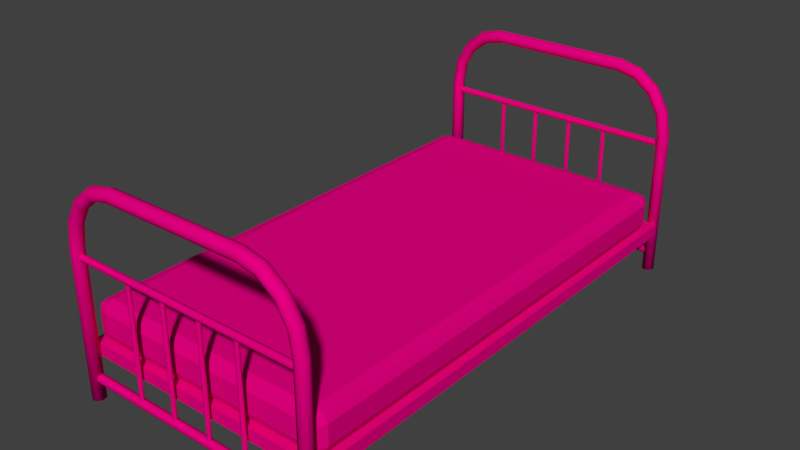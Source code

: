 # Source: bed.blend  (saved by Blender 4.3.34; exported with 4.5.12 LTS)
import bpy
from mathutils import Matrix  # noqa: F401  (used for matrix-valued properties, if any)

bpy.ops.wm.read_factory_settings(use_empty=True)
scene = bpy.context.scene
scene.name = 'Scene'

# ---- collections
col_collection_1 = bpy.data.collections.new('Collection 1'); scene.collection.children.link(col_collection_1)

# ---- materials (node trees are filled in below, after node groups)
mat_material = bpy.data.materials.new('Material')
mat_material.alpha_threshold = 0.0
mat_material.roughness = 0.5

# ---- material node trees
mat_material.use_nodes = True; mat_material.node_tree.nodes.clear()
_N = mat_material.node_tree.nodes; _L = mat_material.node_tree.links
n0 = _N.new('ShaderNodeOutputMaterial'); n0.name = 'Material Output'; n0.location = (300, 300)
n1 = _N.new('ShaderNodeBsdfDiffuse'); n1.name = 'Diffuse BSDF'; n1.location = (10, 300)
n1.inputs[0].default_value = (0.8, 0.0, 0.2224, 1.0)
_L.new(n1.outputs[0], n0.inputs[0])
n0.is_active_output = True

# ---- world
world_world = bpy.data.worlds.new('World'); scene.world = world_world
world_world.color = (0.05088, 0.05088, 0.05088)
world_world.use_sun_shadow = False
world_world.sun_shadow_jitter_overblur = 0.0
world_world.cycles.sampling_method = 'MANUAL'

# ---- meshes
me_circle_006 = bpy.data.meshes.new('Circle.006')
me_circle_006.from_pydata([(-0.8818, -1.747, -0.6249), (-0.8818, -1.756, -0.6023), (-0.8818, -1.779, -0.5929), (-0.8818, -1.801, -0.6023), (-0.8818, -1.811, -0.6249), (-0.8818, -1.801, -0.6474), (-0.8818, -1.779, -0.6568), (-0.8818, -1.756, -0.6474), (0.8827, -1.747, -0.6249), (0.8827, -1.756, -0.6023), (0.8827, -1.779, -0.5929), (0.8827, -1.801, -0.6023), (0.8827, -1.811, -0.6249), (0.8827, -1.801, -0.6474), (0.8827, -1.779, -0.6568), (0.8827, -1.756, -0.6474), (-0.4462, -1.77, 0.1971), (-0.4352, -1.774, 0.1971), (-0.4307, -1.785, 0.1971), (-0.4352, -1.796, 0.1971), (-0.4462, -1.801, 0.1971), (-0.4572, -1.796, 0.1971), (-0.4617, -1.785, 0.1971), (-0.4572, -1.774, 0.1971), (-0.4462, -1.77, -0.6181), (-0.4352, -1.774, -0.6181), (-0.4307, -1.785, -0.6181), (-0.4352, -1.796, -0.6181), (-0.4462, -1.801, -0.6181), (-0.4572, -1.796, -0.6181), (-0.4617, -1.785, -0.6181), (-0.4572, -1.774, -0.6181), (-0.1562, -1.77, 0.1971), (-0.1452, -1.774, 0.1971), (-0.1407, -1.785, 0.1971), (-0.1452, -1.796, 0.1971), (-0.1562, -1.801, 0.1971), (-0.1672, -1.796, 0.1971), (-0.1717, -1.785, 0.1971), (-0.1672, -1.774, 0.1971), (-0.1562, -1.77, -0.6181), (-0.1452, -1.774, -0.6181), (-0.1407, -1.785, -0.6181), (-0.1452, -1.796, -0.6181), (-0.1562, -1.801, -0.6181), (-0.1672, -1.796, -0.6181), (-0.1717, -1.785, -0.6181), (-0.1672, -1.774, -0.6181), (0.1338, -1.77, 0.1971), (0.1448, -1.774, 0.1971), (0.1493, -1.785, 0.1971), (0.1448, -1.796, 0.1971), (0.1338, -1.801, 0.1971), (0.1228, -1.796, 0.1971), (0.1183, -1.785, 0.1971), (0.1228, -1.774, 0.1971), (0.1338, -1.77, -0.6181), (0.1448, -1.774, -0.6181), (0.1493, -1.785, -0.6181), (0.1448, -1.796, -0.6181), (0.1338, -1.801, -0.6181), (0.1228, -1.796, -0.6181), (0.1183, -1.785, -0.6181), (0.1228, -1.774, -0.6181), (0.4238, -1.77, 0.1971), (0.4348, -1.774, 0.1971), (0.4393, -1.785, 0.1971), (0.4348, -1.796, 0.1971), (0.4238, -1.801, 0.1971), (0.4128, -1.796, 0.1971), (0.4083, -1.785, 0.1971), (0.4128, -1.774, 0.1971), (0.4238, -1.77, -0.6181), (0.4348, -1.774, -0.6181), (0.4393, -1.785, -0.6181), (0.4348, -1.796, -0.6181), (0.4238, -1.801, -0.6181), (0.4128, -1.796, -0.6181), (0.4083, -1.785, -0.6181), (0.4128, -1.774, -0.6181), (-0.8811, -1.763, 0.2055), (-0.8811, -1.77, 0.2224), (-0.8811, -1.787, 0.2295), (-0.8811, -1.804, 0.2224), (-0.8811, -1.811, 0.2055), (-0.8811, -1.804, 0.1886), (-0.8811, -1.787, 0.1815), (-0.8811, -1.77, 0.1886), (0.9013, -1.763, 0.2055), (0.9013, -1.77, 0.2224), (0.9013, -1.787, 0.2295), (0.9013, -1.804, 0.2224), (0.9013, -1.811, 0.2055), (0.9013, -1.804, 0.1886), (0.9013, -1.787, 0.1815), (0.9013, -1.77, 0.1886), (-0.8826, -1.835, -0.775), (-0.8525, -1.821, -0.775), (-0.84, -1.787, -0.775), (-0.8525, -1.753, -0.775), (-0.8826, -1.739, -0.775), (-0.9127, -1.753, -0.775), (-0.9252, -1.787, -0.775), (-0.9127, -1.821, -0.775), (-0.8826, -1.835, 0.2679), (-0.8526, -1.821, 0.2646), (-0.8402, -1.787, 0.2632), (-0.8526, -1.753, 0.2646), (-0.8826, -1.739, 0.2679), (-0.9125, -1.753, 0.2712), (-0.925, -1.787, 0.2726), (-0.9125, -1.821, 0.2712), (-0.8532, -1.835, 0.4342), (-0.8254, -1.821, 0.4212), (-0.8139, -1.787, 0.4158), (-0.8254, -1.753, 0.4212), (-0.8532, -1.739, 0.4342), (-0.8811, -1.753, 0.4472), (-0.8926, -1.787, 0.4526), (-0.8811, -1.821, 0.4472), (-0.7697, -1.835, 0.5752), (-0.7484, -1.821, 0.5512), (-0.7396, -1.787, 0.5412), (-0.7484, -1.753, 0.5512), (-0.7697, -1.739, 0.5752), (-0.791, -1.753, 0.5992), (-0.7998, -1.787, 0.6091), (-0.791, -1.821, 0.5992), (-0.6447, -1.835, 0.6694), (-0.6331, -1.821, 0.638), (-0.6284, -1.787, 0.625), (-0.6331, -1.753, 0.638), (-0.6447, -1.739, 0.6694), (-0.6562, -1.753, 0.7007), (-0.6609, -1.787, 0.7137), (-0.6562, -1.821, 0.7007), (-0.4972, -1.835, 0.7024), (-0.4942, -1.821, 0.6686), (-0.493, -1.787, 0.6546), (-0.4942, -1.753, 0.6686), (-0.4972, -1.739, 0.7024), (-0.5001, -1.753, 0.7362), (-0.5013, -1.787, 0.7502), (-0.5001, -1.821, 0.7362), (0.506, -1.835, 0.7024), (0.503, -1.821, 0.6686), (0.5018, -1.787, 0.6546), (0.503, -1.753, 0.6686), (0.506, -1.739, 0.7024), (0.5089, -1.753, 0.7362), (0.5101, -1.787, 0.7502), (0.5089, -1.821, 0.7362), (0.6535, -1.835, 0.6694), (0.6419, -1.821, 0.638), (0.6372, -1.787, 0.625), (0.6419, -1.753, 0.638), (0.6535, -1.739, 0.6694), (0.665, -1.753, 0.7007), (0.6698, -1.787, 0.7137), (0.665, -1.821, 0.7007), (0.7785, -1.835, 0.5752), (0.7572, -1.821, 0.5512), (0.7484, -1.787, 0.5412), (0.7572, -1.753, 0.5512), (0.7785, -1.739, 0.5752), (0.7998, -1.753, 0.5992), (0.8086, -1.787, 0.6091), (0.7998, -1.821, 0.5992), (0.8621, -1.835, 0.4342), (0.8342, -1.821, 0.4212), (0.8227, -1.787, 0.4158), (0.8342, -1.753, 0.4212), (0.8621, -1.739, 0.4342), (0.8899, -1.753, 0.4472), (0.9014, -1.787, 0.4526), (0.8899, -1.821, 0.4472), (0.8914, -1.835, 0.2679), (0.8614, -1.821, 0.2646), (0.849, -1.787, 0.2632), (0.8614, -1.753, 0.2646), (0.8914, -1.739, 0.2679), (0.9214, -1.753, 0.2712), (0.9338, -1.787, 0.2726), (0.9214, -1.821, 0.2712), (0.8914, -1.835, -0.775), (0.8613, -1.821, -0.775), (0.8488, -1.787, -0.775), (0.8613, -1.753, -0.775), (0.8914, -1.739, -0.775), (0.9215, -1.753, -0.775), (0.934, -1.787, -0.775), (0.9215, -1.821, -0.775), (-0.8818, 1.754, -0.6249), (-0.8818, 1.763, -0.6023), (-0.8818, 1.786, -0.5929), (-0.8818, 1.808, -0.6023), (-0.8818, 1.817, -0.6249), (-0.8818, 1.808, -0.6474), (-0.8818, 1.786, -0.6568), (-0.8818, 1.763, -0.6474), (0.8827, 1.754, -0.6249), (0.8827, 1.763, -0.6023), (0.8827, 1.786, -0.5929), (0.8827, 1.808, -0.6023), (0.8827, 1.817, -0.6249), (0.8827, 1.808, -0.6474), (0.8827, 1.786, -0.6568), (0.8827, 1.763, -0.6474), (-0.4462, 1.777, 0.1971), (-0.4352, 1.781, 0.1971), (-0.4307, 1.792, 0.1971), (-0.4352, 1.803, 0.1971), (-0.4462, 1.808, 0.1971), (-0.4572, 1.803, 0.1971), (-0.4617, 1.792, 0.1971), (-0.4572, 1.781, 0.1971), (-0.4462, 1.777, -0.6181), (-0.4352, 1.781, -0.6181), (-0.4307, 1.792, -0.6181), (-0.4352, 1.803, -0.6181), (-0.4462, 1.808, -0.6181), (-0.4572, 1.803, -0.6181), (-0.4617, 1.792, -0.6181), (-0.4572, 1.781, -0.6181), (-0.1562, 1.777, 0.1971), (-0.1452, 1.781, 0.1971), (-0.1407, 1.792, 0.1971), (-0.1452, 1.803, 0.1971), (-0.1562, 1.808, 0.1971), (-0.1672, 1.803, 0.1971), (-0.1717, 1.792, 0.1971), (-0.1672, 1.781, 0.1971), (-0.1562, 1.777, -0.6181), (-0.1452, 1.781, -0.6181), (-0.1407, 1.792, -0.6181), (-0.1452, 1.803, -0.6181), (-0.1562, 1.808, -0.6181), (-0.1672, 1.803, -0.6181), (-0.1717, 1.792, -0.6181), (-0.1672, 1.781, -0.6181), (0.1338, 1.777, 0.1971), (0.1448, 1.781, 0.1971), (0.1493, 1.792, 0.1971), (0.1448, 1.803, 0.1971), (0.1338, 1.808, 0.1971), (0.1228, 1.803, 0.1971), (0.1183, 1.792, 0.1971), (0.1228, 1.781, 0.1971), (0.1338, 1.777, -0.6181), (0.1448, 1.781, -0.6181), (0.1493, 1.792, -0.6181), (0.1448, 1.803, -0.6181), (0.1338, 1.808, -0.6181), (0.1228, 1.803, -0.6181), (0.1183, 1.792, -0.6181), (0.1228, 1.781, -0.6181), (0.4238, 1.777, 0.1971), (0.4348, 1.781, 0.1971), (0.4393, 1.792, 0.1971), (0.4348, 1.803, 0.1971), (0.4238, 1.808, 0.1971), (0.4128, 1.803, 0.1971), (0.4083, 1.792, 0.1971), (0.4128, 1.781, 0.1971), (0.4238, 1.777, -0.6181), (0.4348, 1.781, -0.6181), (0.4393, 1.792, -0.6181), (0.4348, 1.803, -0.6181), (0.4238, 1.808, -0.6181), (0.4128, 1.803, -0.6181), (0.4083, 1.792, -0.6181), (0.4128, 1.781, -0.6181), (-0.8811, 1.77, 0.2055), (-0.8811, 1.777, 0.2224), (-0.8811, 1.794, 0.2295), (-0.8811, 1.811, 0.2224), (-0.8811, 1.818, 0.2055), (-0.8811, 1.811, 0.1886), (-0.8811, 1.794, 0.1815), (-0.8811, 1.777, 0.1886), (0.9013, 1.77, 0.2055), (0.9013, 1.777, 0.2224), (0.9013, 1.794, 0.2295), (0.9013, 1.811, 0.2224), (0.9013, 1.818, 0.2055), (0.9013, 1.811, 0.1886), (0.9013, 1.794, 0.1815), (0.9013, 1.777, 0.1886), (-0.8826, 1.842, -0.775), (-0.8525, 1.828, -0.775), (-0.84, 1.794, -0.775), (-0.8525, 1.76, -0.775), (-0.8826, 1.746, -0.775), (-0.9127, 1.76, -0.775), (-0.9252, 1.794, -0.775), (-0.9127, 1.828, -0.775), (-0.8826, 1.842, 0.2679), (-0.8526, 1.828, 0.2646), (-0.8402, 1.794, 0.2632), (-0.8526, 1.76, 0.2646), (-0.8826, 1.746, 0.2679), (-0.9125, 1.76, 0.2712), (-0.925, 1.794, 0.2726), (-0.9125, 1.828, 0.2712), (-0.8532, 1.842, 0.4342), (-0.8254, 1.828, 0.4212), (-0.8139, 1.794, 0.4158), (-0.8254, 1.76, 0.4212), (-0.8532, 1.746, 0.4342), (-0.8811, 1.76, 0.4472), (-0.8926, 1.794, 0.4526), (-0.8811, 1.828, 0.4472), (-0.7697, 1.842, 0.5752), (-0.7484, 1.828, 0.5512), (-0.7396, 1.794, 0.5412), (-0.7484, 1.76, 0.5512), (-0.7697, 1.746, 0.5752), (-0.791, 1.76, 0.5992), (-0.7998, 1.794, 0.6091), (-0.791, 1.828, 0.5992), (-0.6447, 1.842, 0.6694), (-0.6331, 1.828, 0.638), (-0.6284, 1.794, 0.625), (-0.6331, 1.76, 0.638), (-0.6447, 1.746, 0.6694), (-0.6562, 1.76, 0.7007), (-0.6609, 1.794, 0.7137), (-0.6562, 1.828, 0.7007), (-0.4972, 1.842, 0.7024), (-0.4942, 1.828, 0.6686), (-0.493, 1.794, 0.6546), (-0.4942, 1.76, 0.6686), (-0.4972, 1.746, 0.7024), (-0.5001, 1.76, 0.7362), (-0.5013, 1.794, 0.7502), (-0.5001, 1.828, 0.7362), (0.506, 1.842, 0.7024), (0.503, 1.828, 0.6686), (0.5018, 1.794, 0.6546), (0.503, 1.76, 0.6686), (0.506, 1.746, 0.7024), (0.5089, 1.76, 0.7362), (0.5101, 1.794, 0.7502), (0.5089, 1.828, 0.7362), (0.6535, 1.842, 0.6694), (0.6419, 1.828, 0.638), (0.6372, 1.794, 0.625), (0.6419, 1.76, 0.638), (0.6535, 1.746, 0.6694), (0.665, 1.76, 0.7007), (0.6698, 1.794, 0.7137), (0.665, 1.828, 0.7007), (0.7785, 1.842, 0.5752), (0.7572, 1.828, 0.5512), (0.7484, 1.794, 0.5412), (0.7572, 1.76, 0.5512), (0.7785, 1.746, 0.5752), (0.7998, 1.76, 0.5992), (0.8086, 1.794, 0.6091), (0.7998, 1.828, 0.5992), (0.8621, 1.842, 0.4342), (0.8342, 1.828, 0.4212), (0.8227, 1.794, 0.4158), (0.8342, 1.76, 0.4212), (0.8621, 1.746, 0.4342), (0.8899, 1.76, 0.4472), (0.9014, 1.794, 0.4526), (0.8899, 1.828, 0.4472), (0.8914, 1.842, 0.2679), (0.8614, 1.828, 0.2646), (0.849, 1.794, 0.2632), (0.8614, 1.76, 0.2646), (0.8914, 1.746, 0.2679), (0.9214, 1.76, 0.2712), (0.9338, 1.794, 0.2726), (0.9214, 1.828, 0.2712), (0.8914, 1.842, -0.775), (0.8613, 1.828, -0.775), (0.8488, 1.794, -0.775), (0.8613, 1.76, -0.775), (0.8914, 1.746, -0.775), (0.9215, 1.76, -0.775), (0.934, 1.794, -0.775), (0.9215, 1.828, -0.775), (-0.9274, -1.746, -0.3963), (0.9347, -1.746, -0.3963), (-0.9274, 1.758, -0.3963), (0.9347, 1.758, -0.3963), (-0.8206, 1.634, -0.3963), (-0.8206, -1.622, -0.3963), (0.8279, -1.622, -0.3963), (0.8279, 1.634, -0.3963), (-0.9274, -1.746, -0.4831), (0.9347, -1.746, -0.4831), (-0.9274, 1.758, -0.4831), (0.9347, 1.758, -0.4831), (-0.8089, -1.648, -0.3963), (-0.8089, -1.715, -0.3293), (-0.9026, -1.648, -0.3293), (-0.8089, -1.698, -0.3797), (-0.8686, -1.69, -0.372), (-0.8794, -1.698, -0.3293), (-0.8794, -1.648, -0.3797), (-0.8089, -1.715, -0.1887), (-0.8089, -1.648, -0.1217), (-0.9026, -1.648, -0.1887), (-0.8089, -1.698, -0.1382), (-0.8686, -1.69, -0.146), (-0.8794, -1.648, -0.1382), (-0.8794, -1.698, -0.1887), (-0.8089, 1.598, -0.3963), (-0.9026, 1.598, -0.3293), (-0.8089, 1.665, -0.3293), (-0.8794, 1.598, -0.3797), (-0.8686, 1.641, -0.372), (-0.8794, 1.649, -0.3293), (-0.8089, 1.649, -0.3797), (-0.8089, 1.598, -0.1217), (-0.8089, 1.665, -0.1887), (-0.9026, 1.598, -0.1887), (-0.8089, 1.649, -0.1382), (-0.8686, 1.641, -0.146), (-0.8794, 1.649, -0.1887), (-0.8794, 1.598, -0.1382), (0.8163, -1.648, -0.3963), (0.9099, -1.648, -0.3293), (0.8163, -1.715, -0.3293), (0.8868, -1.648, -0.3797), (0.876, -1.69, -0.372), (0.8868, -1.698, -0.3293), (0.8163, -1.698, -0.3797), (0.8163, -1.648, -0.1217), (0.8163, -1.715, -0.1887), (0.9099, -1.648, -0.1887), (0.8163, -1.698, -0.1382), (0.876, -1.69, -0.146), (0.8868, -1.698, -0.1887), (0.8868, -1.648, -0.1382), (0.8163, 1.598, -0.3963), (0.8163, 1.665, -0.3293), (0.9099, 1.598, -0.3293), (0.8163, 1.649, -0.3797), (0.876, 1.641, -0.372), (0.8868, 1.649, -0.3293), (0.8868, 1.598, -0.3797), (0.8163, 1.598, -0.1217), (0.9099, 1.598, -0.1887), (0.8163, 1.665, -0.1887), (0.8868, 1.598, -0.1382), (0.876, 1.641, -0.146), (0.8868, 1.649, -0.1887), (0.8163, 1.649, -0.1382)], [], [(6, 7, 15, 14), (4, 5, 13, 12), (2, 3, 11, 10), (0, 1, 9, 8), (7, 0, 8, 15), (5, 6, 14, 13), (3, 4, 12, 11), (1, 2, 10, 9), (22, 23, 31, 30), (20, 21, 29, 28), (18, 19, 27, 26), (16, 17, 25, 24), (23, 16, 24, 31), (21, 22, 30, 29), (19, 20, 28, 27), (17, 18, 26, 25), (38, 39, 47, 46), (36, 37, 45, 44), (34, 35, 43, 42), (32, 33, 41, 40), (39, 32, 40, 47), (37, 38, 46, 45), (35, 36, 44, 43), (33, 34, 42, 41), (54, 55, 63, 62), (52, 53, 61, 60), (50, 51, 59, 58), (48, 49, 57, 56), (55, 48, 56, 63), (53, 54, 62, 61), (51, 52, 60, 59), (49, 50, 58, 57), (70, 71, 79, 78), (68, 69, 77, 76), (66, 67, 75, 74), (64, 65, 73, 72), (71, 64, 72, 79), (69, 70, 78, 77), (67, 68, 76, 75), (65, 66, 74, 73), (86, 87, 95, 94), (84, 85, 93, 92), (82, 83, 91, 90), (80, 81, 89, 88), (87, 80, 88, 95), (85, 86, 94, 93), (83, 84, 92, 91), (81, 82, 90, 89), (96, 104, 111, 103), (97, 105, 104, 96), (98, 106, 105, 97), (99, 107, 106, 98), (100, 108, 107, 99), (101, 109, 108, 100), (102, 110, 109, 101), (103, 111, 110, 102), (104, 112, 119, 111), (105, 113, 112, 104), (106, 114, 113, 105), (107, 115, 114, 106), (108, 116, 115, 107), (109, 117, 116, 108), (110, 118, 117, 109), (111, 119, 118, 110), (112, 120, 127, 119), (113, 121, 120, 112), (114, 122, 121, 113), (115, 123, 122, 114), (116, 124, 123, 115), (117, 125, 124, 116), (118, 126, 125, 117), (119, 127, 126, 118), (120, 128, 135, 127), (121, 129, 128, 120), (122, 130, 129, 121), (123, 131, 130, 122), (124, 132, 131, 123), (125, 133, 132, 124), (126, 134, 133, 125), (127, 135, 134, 126), (128, 136, 143, 135), (129, 137, 136, 128), (130, 138, 137, 129), (131, 139, 138, 130), (132, 140, 139, 131), (133, 141, 140, 132), (134, 142, 141, 133), (135, 143, 142, 134), (136, 144, 151, 143), (137, 145, 144, 136), (138, 146, 145, 137), (139, 147, 146, 138), (140, 148, 147, 139), (141, 149, 148, 140), (142, 150, 149, 141), (143, 151, 150, 142), (144, 152, 159, 151), (145, 153, 152, 144), (146, 154, 153, 145), (147, 155, 154, 146), (148, 156, 155, 147), (149, 157, 156, 148), (150, 158, 157, 149), (151, 159, 158, 150), (152, 160, 167, 159), (153, 161, 160, 152), (154, 162, 161, 153), (155, 163, 162, 154), (156, 164, 163, 155), (157, 165, 164, 156), (158, 166, 165, 157), (159, 167, 166, 158), (160, 168, 175, 167), (161, 169, 168, 160), (162, 170, 169, 161), (163, 171, 170, 162), (164, 172, 171, 163), (165, 173, 172, 164), (166, 174, 173, 165), (167, 175, 174, 166), (168, 176, 183, 175), (169, 177, 176, 168), (170, 178, 177, 169), (171, 179, 178, 170), (172, 180, 179, 171), (173, 181, 180, 172), (174, 182, 181, 173), (175, 183, 182, 174), (176, 184, 191, 183), (177, 185, 184, 176), (178, 186, 185, 177), (179, 187, 186, 178), (180, 188, 187, 179), (181, 189, 188, 180), (182, 190, 189, 181), (183, 191, 190, 182), (191, 184, 185, 186, 187, 188, 189, 190), (100, 99, 98, 97, 96, 103, 102, 101), (198, 206, 207, 199), (196, 204, 205, 197), (194, 202, 203, 195), (192, 200, 201, 193), (199, 207, 200, 192), (197, 205, 206, 198), (195, 203, 204, 196), (193, 201, 202, 194), (214, 222, 223, 215), (212, 220, 221, 213), (210, 218, 219, 211), (208, 216, 217, 209), (215, 223, 216, 208), (213, 221, 222, 214), (211, 219, 220, 212), (209, 217, 218, 210), (230, 238, 239, 231), (228, 236, 237, 229), (226, 234, 235, 227), (224, 232, 233, 225), (231, 239, 232, 224), (229, 237, 238, 230), (227, 235, 236, 228), (225, 233, 234, 226), (246, 254, 255, 247), (244, 252, 253, 245), (242, 250, 251, 243), (240, 248, 249, 241), (247, 255, 248, 240), (245, 253, 254, 246), (243, 251, 252, 244), (241, 249, 250, 242), (262, 270, 271, 263), (260, 268, 269, 261), (258, 266, 267, 259), (256, 264, 265, 257), (263, 271, 264, 256), (261, 269, 270, 262), (259, 267, 268, 260), (257, 265, 266, 258), (278, 286, 287, 279), (276, 284, 285, 277), (274, 282, 283, 275), (272, 280, 281, 273), (279, 287, 280, 272), (277, 285, 286, 278), (275, 283, 284, 276), (273, 281, 282, 274), (288, 295, 303, 296), (289, 288, 296, 297), (290, 289, 297, 298), (291, 290, 298, 299), (292, 291, 299, 300), (293, 292, 300, 301), (294, 293, 301, 302), (295, 294, 302, 303), (296, 303, 311, 304), (297, 296, 304, 305), (298, 297, 305, 306), (299, 298, 306, 307), (300, 299, 307, 308), (301, 300, 308, 309), (302, 301, 309, 310), (303, 302, 310, 311), (304, 311, 319, 312), (305, 304, 312, 313), (306, 305, 313, 314), (307, 306, 314, 315), (308, 307, 315, 316), (309, 308, 316, 317), (310, 309, 317, 318), (311, 310, 318, 319), (312, 319, 327, 320), (313, 312, 320, 321), (314, 313, 321, 322), (315, 314, 322, 323), (316, 315, 323, 324), (317, 316, 324, 325), (318, 317, 325, 326), (319, 318, 326, 327), (320, 327, 335, 328), (321, 320, 328, 329), (322, 321, 329, 330), (323, 322, 330, 331), (324, 323, 331, 332), (325, 324, 332, 333), (326, 325, 333, 334), (327, 326, 334, 335), (328, 335, 343, 336), (329, 328, 336, 337), (330, 329, 337, 338), (331, 330, 338, 339), (332, 331, 339, 340), (333, 332, 340, 341), (334, 333, 341, 342), (335, 334, 342, 343), (336, 343, 351, 344), (337, 336, 344, 345), (338, 337, 345, 346), (339, 338, 346, 347), (340, 339, 347, 348), (341, 340, 348, 349), (342, 341, 349, 350), (343, 342, 350, 351), (344, 351, 359, 352), (345, 344, 352, 353), (346, 345, 353, 354), (347, 346, 354, 355), (348, 347, 355, 356), (349, 348, 356, 357), (350, 349, 357, 358), (351, 350, 358, 359), (352, 359, 367, 360), (353, 352, 360, 361), (354, 353, 361, 362), (355, 354, 362, 363), (356, 355, 363, 364), (357, 356, 364, 365), (358, 357, 365, 366), (359, 358, 366, 367), (360, 367, 375, 368), (361, 360, 368, 369), (362, 361, 369, 370), (363, 362, 370, 371), (364, 363, 371, 372), (365, 364, 372, 373), (366, 365, 373, 374), (367, 366, 374, 375), (368, 375, 383, 376), (369, 368, 376, 377), (370, 369, 377, 378), (371, 370, 378, 379), (372, 371, 379, 380), (373, 372, 380, 381), (374, 373, 381, 382), (375, 374, 382, 383), (383, 382, 381, 380, 379, 378, 377, 376), (292, 293, 294, 295, 288, 289, 290, 291), (389, 388, 386, 384), (390, 389, 384, 385), (391, 390, 385, 387), (388, 391, 387, 386), (384, 386, 394, 392), (386, 387, 395, 394), (385, 384, 392, 393), (387, 385, 393, 395), (426, 432, 403, 397), (440, 446, 433, 425), (445, 417, 404, 431), (398, 405, 419, 411), (412, 418, 447, 439), (396, 399, 400, 402), (397, 401, 400, 399), (398, 402, 400, 401), (403, 406, 407, 409), (404, 408, 407, 406), (405, 409, 407, 408), (410, 413, 414, 416), (411, 415, 414, 413), (412, 416, 414, 415), (417, 420, 421, 423), (418, 422, 421, 420), (419, 423, 421, 422), (424, 427, 428, 430), (425, 429, 428, 427), (426, 430, 428, 429), (431, 434, 435, 437), (432, 436, 435, 434), (433, 437, 435, 436), (438, 441, 442, 444), (439, 443, 442, 441), (440, 444, 442, 443), (445, 448, 449, 451), (446, 450, 449, 448), (447, 451, 449, 450), (410, 396, 402, 413), (413, 402, 398, 411), (397, 403, 409, 401), (401, 409, 405, 398), (404, 417, 423, 408), (408, 423, 419, 405), (418, 412, 415, 422), (422, 415, 411, 419), (438, 410, 416, 441), (441, 416, 412, 439), (417, 445, 451, 420), (420, 451, 447, 418), (446, 440, 443, 450), (450, 443, 439, 447), (424, 438, 444, 427), (427, 444, 440, 425), (445, 431, 437, 448), (448, 437, 433, 446), (432, 426, 429, 436), (436, 429, 425, 433), (396, 424, 430, 399), (399, 430, 426, 397), (431, 404, 406, 434), (434, 406, 403, 432), (410, 438, 424, 396)])
me_circle_006.polygons.foreach_set('use_smooth', [1, 1, 1, 1, 1, 1, 1, 1, 1, 1, 1, 1, 1, 1, 1, 1, 1, 1, 1, 1, 1, 1, 1, 1, 1, 1, 1, 1, 1, 1, 1, 1, 1, 1, 1, 1, 1, 1, 1, 1, 1, 1, 1, 1, 1, 1, 1, 1, 1, 1, 1, 1, 1, 1, 1, 1, 1, 1, 1, 1, 1, 1, 1, 1, 1, 1, 1, 1, 1, 1, 1, 1, 1, 1, 1, 1, 1, 1, 1, 1, 1, 1, 1, 1, 1, 1, 1, 1, 1, 1, 1, 1, 1, 1, 1, 1, 1, 1, 1, 1, 1, 1, 1, 1, 1, 1, 1, 1, 1, 1, 1, 1, 1, 1, 1, 1, 1, 1, 1, 1, 1, 1, 1, 1, 1, 1, 1, 1, 1, 1, 1, 1, 1, 1, 1, 1, 1, 1, 1, 1, 1, 1, 1, 1, 1, 1, 1, 1, 1, 1, 1, 1, 1, 1, 1, 1, 1, 1, 1, 1, 1, 1, 1, 1, 1, 1, 1, 1, 1, 1, 1, 1, 1, 1, 1, 1, 1, 1, 1, 1, 1, 1, 1, 1, 1, 1, 1, 1, 1, 1, 1, 1, 1, 1, 1, 1, 1, 1, 1, 1, 1, 1, 1, 1, 1, 1, 1, 1, 1, 1, 1, 1, 1, 1, 1, 1, 1, 1, 1, 1, 1, 1, 1, 1, 1, 1, 1, 1, 1, 1, 1, 1, 1, 1, 1, 1, 1, 1, 1, 1, 1, 1, 1, 1, 1, 1, 1, 1, 1, 1, 1, 1, 1, 1, 1, 1, 1, 1, 1, 1, 1, 1, 1, 1, 1, 1, 1, 1, 1, 1, 1, 1, 1, 1, 1, 1, 0, 0, 0, 0, 0, 0, 0, 0, 0, 0, 0, 0, 0, 0, 0, 0, 0, 0, 0, 0, 0, 0, 0, 0, 0, 0, 0, 0, 0, 0, 0, 0, 0, 0, 0, 0, 0, 0, 0, 0, 0, 0, 0, 0, 0, 0, 0, 0, 0, 0, 0, 0, 0, 0, 0, 0, 0, 0, 0, 0, 0, 0])
_uv = me_circle_006.uv_layers.new(name='UVMap')
_uv.uv.foreach_set('vector', [0.7519, 0.9378, 0.7473, 0.9378, 0.7473, 0.6808, 0.7519, 0.6808, 0.7058, 0.9378, 0.7012, 0.9378, 0.7012, 0.6808, 0.7058, 0.6808, 0.7427, 0.9378, 0.7381, 0.9378, 0.7381, 0.6808, 0.7427, 0.6808, 0.7242, 0.6808, 0.7288, 0.6808, 0.7288, 0.9378, 0.7242, 0.9378, 0.7196, 0.6808, 0.7242, 0.6808, 0.7242, 0.9378, 0.7196, 0.9378, 0.7565, 0.9378, 0.7519, 0.9378, 0.7519, 0.6808, 0.7565, 0.6808, 0.7104, 0.9378, 0.7058, 0.9378, 0.7058, 0.6808, 0.7104, 0.6808, 0.7473, 0.9378, 0.7427, 0.9378, 0.7427, 0.6808, 0.7473, 0.6808, 0.1336, 0.7128, 0.1359, 0.7128, 0.1359, 0.8787, 0.1336, 0.8787, 0.2107, 0.7128, 0.2123, 0.7128, 0.2123, 0.8787, 0.2107, 0.8787, 0.1959, 0.8787, 0.1937, 0.8787, 0.1937, 0.7128, 0.1959, 0.7128, 0.246, 0.7128, 0.2476, 0.7128, 0.2476, 0.8787, 0.246, 0.8787, 0.2444, 0.7128, 0.246, 0.7128, 0.246, 0.8787, 0.2444, 0.8787, 0.1315, 0.7128, 0.1336, 0.7128, 0.1336, 0.8787, 0.1315, 0.8787, 0.2091, 0.7128, 0.2107, 0.7128, 0.2107, 0.8787, 0.2091, 0.8787, 0.1982, 0.8787, 0.1959, 0.8787, 0.1959, 0.7128, 0.1982, 0.7128, 0.1382, 0.8787, 0.1359, 0.8787, 0.1359, 0.7128, 0.1382, 0.7128, 0.2235, 0.7128, 0.2251, 0.7128, 0.2251, 0.8787, 0.2235, 0.8787, 0.1914, 0.8787, 0.1893, 0.8787, 0.1893, 0.7128, 0.1914, 0.7128, 0.2042, 0.7128, 0.2058, 0.7128, 0.2058, 0.8787, 0.2042, 0.8787, 0.2026, 0.7128, 0.2042, 0.7128, 0.2042, 0.8787, 0.2026, 0.8787, 0.1404, 0.8787, 0.1382, 0.8787, 0.1382, 0.7128, 0.1404, 0.7128, 0.2219, 0.7128, 0.2235, 0.7128, 0.2235, 0.8787, 0.2219, 0.8787, 0.1937, 0.8787, 0.1914, 0.8787, 0.1914, 0.7128, 0.1937, 0.7128, 0.2005, 0.8787, 0.1982, 0.8787, 0.1982, 0.7128, 0.2005, 0.7128, 0.2524, 0.7128, 0.254, 0.7128, 0.254, 0.8787, 0.2524, 0.8787, 0.187, 0.8787, 0.1848, 0.8787, 0.1848, 0.7128, 0.187, 0.7128, 0.2428, 0.8787, 0.2411, 0.8787, 0.2411, 0.7128, 0.2428, 0.7128, 0.2444, 0.8787, 0.2428, 0.8787, 0.2428, 0.7128, 0.2444, 0.7128, 0.2026, 0.8787, 0.2005, 0.8787, 0.2005, 0.7128, 0.2026, 0.7128, 0.2508, 0.7128, 0.2524, 0.7128, 0.2524, 0.8787, 0.2508, 0.8787, 0.1893, 0.8787, 0.187, 0.8787, 0.187, 0.7128, 0.1893, 0.7128, 0.1781, 0.7128, 0.1804, 0.7128, 0.1804, 0.8787, 0.1781, 0.8787, 0.2139, 0.7128, 0.2155, 0.7128, 0.2155, 0.8787, 0.2139, 0.8787, 0.1825, 0.8787, 0.1804, 0.8787, 0.1804, 0.7128, 0.1825, 0.7128, 0.2075, 0.8787, 0.2058, 0.8787, 0.2058, 0.7128, 0.2075, 0.7128, 0.2091, 0.8787, 0.2075, 0.8787, 0.2075, 0.7128, 0.2091, 0.7128, 0.176, 0.7128, 0.1781, 0.7128, 0.1781, 0.8787, 0.176, 0.8787, 0.2123, 0.7128, 0.2139, 0.7128, 0.2139, 0.8787, 0.2123, 0.8787, 0.1848, 0.8787, 0.1825, 0.8787, 0.1825, 0.7128, 0.1848, 0.7128, 0.9474, 0.9668, 0.9439, 0.9668, 0.9439, 0.7072, 0.9474, 0.7072, 0.7853, 0.9404, 0.7819, 0.9404, 0.7819, 0.6808, 0.7853, 0.6808, 0.01039, 0.9724, 0.006925, 0.9724, 0.006925, 0.7128, 0.01039, 0.7128, 0.9405, 0.7072, 0.9439, 0.7072, 0.9439, 0.9668, 0.9405, 0.9668, 0.937, 0.7072, 0.9405, 0.7072, 0.9405, 0.9668, 0.937, 0.9668, 0.9509, 0.9668, 0.9474, 0.9668, 0.9474, 0.7072, 0.9509, 0.7072, 0.7888, 0.9404, 0.7853, 0.9404, 0.7853, 0.6808, 0.7888, 0.6808, 0.01385, 0.9724, 0.01039, 0.9724, 0.01039, 0.7128, 0.01385, 0.7128, 0.6527, 1.0, 0.6527, 0.6815, 0.6571, 0.6808, 0.6571, 1.0, 0.6483, 1.0, 0.6484, 0.6822, 0.6527, 0.6815, 0.6527, 1.0, 0.9929, 0.3178, 0.9929, 0.6353, 0.9862, 0.6356, 0.9862, 0.3178, 1.0, 0.3178, 1.0, 0.6356, 0.9929, 0.6353, 0.9929, 0.3178, 0.6968, 1.0, 0.6968, 0.6815, 0.7012, 0.6822, 0.7012, 1.0, 0.6924, 1.0, 0.6924, 0.6808, 0.6968, 0.6815, 0.6968, 1.0, 0.9298, 0.5766, 0.9298, 0.2572, 0.9369, 0.2575, 0.9369, 0.5766, 0.9231, 0.5766, 0.9231, 0.2575, 0.9298, 0.2572, 0.9298, 0.5766, 0.7897, 0.9382, 0.8236, 0.9339, 0.8263, 0.938, 0.7903, 0.9425, 0.789, 0.9338, 0.821, 0.9299, 0.8236, 0.9339, 0.7897, 0.9382, 0.08192, 0.7889, 0.08139, 0.7579, 0.08802, 0.7566, 0.08857, 0.7884, 0.07481, 0.7889, 0.07426, 0.757, 0.08139, 0.7579, 0.08192, 0.7889, 0.4658, 0.6852, 0.4997, 0.6895, 0.4971, 0.6935, 0.4651, 0.6896, 0.4664, 0.6808, 0.5024, 0.6854, 0.4997, 0.6895, 0.4658, 0.6852, 0.06715, 0.8027, 0.06577, 0.7661, 0.07292, 0.7668, 0.07426, 0.8026, 0.06052, 0.8033, 0.05917, 0.7676, 0.06577, 0.7661, 0.06715, 0.8027, 0.8236, 0.9339, 0.8524, 0.9217, 0.8573, 0.9248, 0.8263, 0.938, 0.821, 0.9299, 0.8475, 0.9186, 0.8524, 0.9217, 0.8236, 0.9339, 0.08139, 0.7579, 0.08191, 0.7323, 0.08857, 0.7301, 0.08802, 0.7566, 0.07426, 0.757, 0.07481, 0.7305, 0.08191, 0.7323, 0.08139, 0.7579, 0.4997, 0.6895, 0.5285, 0.7017, 0.5236, 0.7048, 0.4971, 0.6935, 0.5024, 0.6854, 0.5334, 0.6986, 0.5285, 0.7017, 0.4997, 0.6895, 0.06577, 0.7661, 0.06576, 0.7342, 0.0729, 0.7359, 0.07292, 0.7668, 0.05917, 0.7676, 0.05916, 0.7366, 0.06576, 0.7342, 0.06577, 0.7661, 0.8524, 0.9217, 0.8717, 0.9035, 0.8781, 0.9052, 0.8573, 0.9248, 0.8475, 0.9186, 0.8653, 0.9019, 0.8717, 0.9035, 0.8524, 0.9217, 0.6238, 0.6821, 0.6238, 0.6983, 0.6168, 0.6976, 0.6168, 0.6808, 0.07481, 0.7305, 0.07634, 0.7128, 0.08339, 0.7152, 0.08191, 0.7323, 0.5285, 0.7017, 0.5478, 0.7199, 0.5414, 0.7215, 0.5236, 0.7048, 0.5334, 0.6986, 0.5542, 0.7182, 0.5478, 0.7199, 0.5285, 0.7017, 0.06576, 0.7342, 0.06716, 0.7128, 0.07426, 0.7151, 0.0729, 0.7359, 0.603, 0.6821, 0.603, 0.7018, 0.596, 0.7011, 0.596, 0.6808, 0.8717, 0.9035, 0.8784, 0.8821, 0.8853, 0.8825, 0.8781, 0.9052, 0.8653, 0.9019, 0.8715, 0.8816, 0.8784, 0.8821, 0.8717, 0.9035, 0.6238, 0.6983, 0.6238, 0.718, 0.6168, 0.7179, 0.6168, 0.6976, 0.6307, 0.6976, 0.6307, 0.7179, 0.6238, 0.718, 0.6238, 0.6983, 0.5478, 0.7199, 0.5545, 0.7413, 0.5476, 0.7418, 0.5414, 0.7215, 0.5542, 0.7182, 0.5614, 0.7409, 0.5545, 0.7413, 0.5478, 0.7199, 0.596, 0.7011, 0.596, 0.7243, 0.5891, 0.7245, 0.5891, 0.7018, 0.603, 0.7018, 0.603, 0.7245, 0.596, 0.7243, 0.596, 0.7011, 0.8784, 0.8821, 0.8784, 0.736, 0.8853, 0.7355, 0.8853, 0.8825, 0.8715, 0.8816, 0.8715, 0.7364, 0.8784, 0.736, 0.8784, 0.8821, 0.6238, 0.718, 0.6238, 0.8629, 0.6168, 0.8631, 0.6168, 0.7179, 0.6307, 0.7179, 0.6307, 0.8631, 0.6238, 0.8629, 0.6238, 0.718, 0.5545, 0.7413, 0.5545, 0.8874, 0.5476, 0.887, 0.5476, 0.7418, 0.5614, 0.7409, 0.5614, 0.8878, 0.5545, 0.8874, 0.5545, 0.7413, 0.596, 0.7243, 0.596, 0.8716, 0.5891, 0.8714, 0.5891, 0.7245, 0.603, 0.7245, 0.603, 0.8714, 0.596, 0.8716, 0.596, 0.7243, 0.8784, 0.736, 0.8717, 0.7145, 0.8781, 0.7128, 0.8853, 0.7355, 0.8715, 0.7364, 0.8653, 0.7162, 0.8717, 0.7145, 0.8784, 0.736, 0.6238, 0.8629, 0.6238, 0.8826, 0.6168, 0.8833, 0.6168, 0.8631, 0.6307, 0.8631, 0.6307, 0.8833, 0.6238, 0.8826, 0.6238, 0.8629, 0.5545, 0.8874, 0.5478, 0.9089, 0.5414, 0.9072, 0.5476, 0.887, 0.5614, 0.8878, 0.5542, 0.9106, 0.5478, 0.9089, 0.5545, 0.8874, 0.596, 0.8716, 0.596, 0.8949, 0.5891, 0.8942, 0.5891, 0.8714, 0.603, 0.8714, 0.603, 0.8942, 0.596, 0.8949, 0.596, 0.8716, 0.8717, 0.7145, 0.8524, 0.6963, 0.8573, 0.6932, 0.8781, 0.7128, 0.8653, 0.7162, 0.8475, 0.6994, 0.8524, 0.6963, 0.8717, 0.7145, 0.6238, 0.8826, 0.6238, 0.8988, 0.6168, 0.9001, 0.6168, 0.8833, 0.1193, 0.7889, 0.1177, 0.7712, 0.1248, 0.7694, 0.1263, 0.7865, 0.5478, 0.9089, 0.5285, 0.9271, 0.5236, 0.924, 0.5414, 0.9072, 0.5542, 0.9106, 0.5334, 0.9302, 0.5285, 0.9271, 0.5478, 0.9089, 0.02185, 0.8033, 0.02045, 0.7819, 0.02759, 0.7803, 0.02895, 0.8011, 0.603, 0.8942, 0.603, 0.9138, 0.596, 0.9151, 0.596, 0.8949, 0.8524, 0.6963, 0.8236, 0.6841, 0.8263, 0.6801, 0.8573, 0.6932, 0.8475, 0.6994, 0.821, 0.6882, 0.8236, 0.6841, 0.8524, 0.6963, 0.1248, 0.7694, 0.1243, 0.7439, 0.1309, 0.7452, 0.1315, 0.7716, 0.1177, 0.7712, 0.1172, 0.7447, 0.1243, 0.7439, 0.1248, 0.7694, 0.5285, 0.9271, 0.4997, 0.9393, 0.4971, 0.9352, 0.5236, 0.924, 0.5334, 0.9302, 0.5024, 0.9433, 0.4997, 0.9393, 0.5285, 0.9271, 0.02045, 0.7819, 0.02046, 0.75, 0.02761, 0.7493, 0.02759, 0.7803, 0.01385, 0.7796, 0.01386, 0.7486, 0.02046, 0.75, 0.02045, 0.7819, 0.8236, 0.6841, 0.7897, 0.6798, 0.7903, 0.6755, 0.8263, 0.6801, 0.821, 0.6882, 0.789, 0.6842, 0.7897, 0.6798, 0.8236, 0.6841, 0.1243, 0.7439, 0.1248, 0.7128, 0.1315, 0.7133, 0.1309, 0.7452, 0.1172, 0.7447, 0.1177, 0.7129, 0.1248, 0.7128, 0.1243, 0.7439, 0.4997, 0.9393, 0.4658, 0.9435, 0.4651, 0.9392, 0.4971, 0.9352, 0.5024, 0.9433, 0.4664, 0.9479, 0.4658, 0.9435, 0.4997, 0.9393, 0.02046, 0.75, 0.02184, 0.7135, 0.02895, 0.7136, 0.02761, 0.7493, 0.01386, 0.7486, 0.01521, 0.7128, 0.02184, 0.7135, 0.02046, 0.75, 0.6351, 0.6815, 0.6351, 1.0, 0.6307, 1.0, 0.6307, 0.6808, 0.6395, 0.6822, 0.6395, 1.0, 0.6351, 1.0, 0.6351, 0.6815, 0.9933, 0.3175, 0.9933, 0.0, 1.0, 1.376e-06, 1.0, 0.3178, 0.9862, 0.3178, 0.9862, 5.622e-07, 0.9933, 0.0, 0.9933, 0.3175, 0.6439, 0.6815, 0.6439, 1.0, 0.6395, 1.0, 0.6395, 0.6822, 0.6483, 0.6808, 0.6483, 1.0, 0.6439, 1.0, 0.6439, 0.6815, 0.9791, 0.3194, 0.9791, 0.0, 0.9862, 5.609e-07, 0.9862, 0.3192, 0.9725, 0.3192, 0.9725, 1.377e-06, 0.9791, 0.0, 0.9791, 0.3194, 0.2575, 0.7523, 0.2625, 0.7506, 0.266, 0.7545, 0.266, 0.7616, 0.2625, 0.7679, 0.2575, 0.7695, 0.254, 0.7656, 0.254, 0.7585, 0.2625, 0.7884, 0.2575, 0.7867, 0.254, 0.7805, 0.254, 0.7734, 0.2575, 0.7695, 0.2625, 0.7712, 0.266, 0.7774, 0.266, 0.7845, 0.7611, 0.6808, 0.7611, 0.9378, 0.7565, 0.9378, 0.7565, 0.6808, 0.715, 0.9378, 0.715, 0.6808, 0.7196, 0.6808, 0.7196, 0.9378, 0.7703, 0.9378, 0.7703, 0.6808, 0.7749, 0.6808, 0.7749, 0.9378, 0.7335, 0.6808, 0.7335, 0.9378, 0.7288, 0.9378, 0.7288, 0.6808, 0.7381, 0.6808, 0.7381, 0.9378, 0.7335, 0.9378, 0.7335, 0.6808, 0.7657, 0.6808, 0.7657, 0.9378, 0.7611, 0.9378, 0.7611, 0.6808, 0.7104, 0.9378, 0.7104, 0.6808, 0.715, 0.6808, 0.715, 0.9378, 0.7657, 0.9378, 0.7657, 0.6808, 0.7703, 0.6808, 0.7703, 0.9378, 0.1516, 0.8787, 0.1516, 0.7128, 0.1537, 0.7128, 0.1537, 0.8787, 0.2331, 0.8787, 0.2331, 0.7128, 0.2347, 0.7128, 0.2347, 0.8787, 0.147, 0.8787, 0.147, 0.7128, 0.1493, 0.7128, 0.1493, 0.8787, 0.2299, 0.7128, 0.2299, 0.8787, 0.2283, 0.8787, 0.2283, 0.7128, 0.2315, 0.7128, 0.2315, 0.8787, 0.2299, 0.8787, 0.2299, 0.7128, 0.1493, 0.8787, 0.1493, 0.7128, 0.1516, 0.7128, 0.1516, 0.8787, 0.2315, 0.8787, 0.2315, 0.7128, 0.2331, 0.7128, 0.2331, 0.8787, 0.1448, 0.8787, 0.1448, 0.7128, 0.147, 0.7128, 0.147, 0.8787, 0.1692, 0.7128, 0.1692, 0.8787, 0.1671, 0.8787, 0.1671, 0.7128, 0.2203, 0.7128, 0.2203, 0.8787, 0.2187, 0.8787, 0.2187, 0.7128, 0.1425, 0.8787, 0.1425, 0.7128, 0.1448, 0.7128, 0.1448, 0.8787, 0.2171, 0.8787, 0.2171, 0.7128, 0.2187, 0.7128, 0.2187, 0.8787, 0.2155, 0.8787, 0.2155, 0.7128, 0.2171, 0.7128, 0.2171, 0.8787, 0.1715, 0.7128, 0.1715, 0.8787, 0.1692, 0.8787, 0.1692, 0.7128, 0.2219, 0.7128, 0.2219, 0.8787, 0.2203, 0.8787, 0.2203, 0.7128, 0.1404, 0.8787, 0.1404, 0.7128, 0.1425, 0.7128, 0.1425, 0.8787, 0.1605, 0.8787, 0.1605, 0.7128, 0.1626, 0.7128, 0.1626, 0.8787, 0.2267, 0.8787, 0.2267, 0.7128, 0.2283, 0.7128, 0.2283, 0.8787, 0.1559, 0.8787, 0.1559, 0.7128, 0.1582, 0.7128, 0.1582, 0.8787, 0.2395, 0.8787, 0.2395, 0.7128, 0.2411, 0.7128, 0.2411, 0.8787, 0.2379, 0.8787, 0.2379, 0.7128, 0.2395, 0.7128, 0.2395, 0.8787, 0.1582, 0.8787, 0.1582, 0.7128, 0.1605, 0.7128, 0.1605, 0.8787, 0.2251, 0.8787, 0.2251, 0.7128, 0.2267, 0.7128, 0.2267, 0.8787, 0.1537, 0.8787, 0.1537, 0.7128, 0.1559, 0.7128, 0.1559, 0.8787, 0.1649, 0.8787, 0.1649, 0.7128, 0.1671, 0.7128, 0.1671, 0.8787, 0.2363, 0.7128, 0.2363, 0.8787, 0.2347, 0.8787, 0.2347, 0.7128, 0.1738, 0.7128, 0.1738, 0.8787, 0.1715, 0.8787, 0.1715, 0.7128, 0.2492, 0.8787, 0.2492, 0.7128, 0.2508, 0.7128, 0.2508, 0.8787, 0.2476, 0.8787, 0.2476, 0.7128, 0.2492, 0.7128, 0.2492, 0.8787, 0.1626, 0.8787, 0.1626, 0.7128, 0.1649, 0.7128, 0.1649, 0.8787, 0.2379, 0.7128, 0.2379, 0.8787, 0.2363, 0.8787, 0.2363, 0.7128, 0.176, 0.7128, 0.176, 0.8787, 0.1738, 0.8787, 0.1738, 0.7128, 0.003462, 0.7128, 0.003462, 0.9724, 4.353e-08, 0.9724, 0.0, 0.7128, 0.9582, 0.9668, 0.9582, 0.7072, 0.9617, 0.7072, 0.9617, 0.9668, 0.9651, 0.9668, 0.9651, 0.7072, 0.9686, 0.7072, 0.9686, 0.9668, 0.7784, 0.9404, 0.7784, 0.6808, 0.7819, 0.6808, 0.7819, 0.9404, 0.7749, 0.9404, 0.7749, 0.6808, 0.7784, 0.6808, 0.7784, 0.9404, 0.006925, 0.7128, 0.006925, 0.9724, 0.003462, 0.9724, 0.003462, 0.7128, 0.9547, 0.9668, 0.9547, 0.7072, 0.9582, 0.7072, 0.9582, 0.9668, 0.9617, 0.9668, 0.9617, 0.7072, 0.9651, 0.7072, 0.9651, 0.9668, 0.6703, 1.0, 0.6659, 1.0, 0.666, 0.6808, 0.6703, 0.6815, 0.6748, 1.0, 0.6703, 1.0, 0.6703, 0.6815, 0.6747, 0.6822, 0.5686, 0.9986, 0.5614, 0.9986, 0.5614, 0.6808, 0.5686, 0.6811, 0.5752, 0.9986, 0.5686, 0.9986, 0.5686, 0.6811, 0.5752, 0.6808, 0.6792, 1.0, 0.6748, 1.0, 0.6748, 0.6822, 0.6792, 0.6815, 0.6836, 1.0, 0.6792, 1.0, 0.6792, 0.6815, 0.6835, 0.6808, 0.9796, 0.6389, 0.9862, 0.6389, 0.9862, 0.958, 0.9796, 0.9583, 0.9725, 0.6389, 0.9796, 0.6389, 0.9796, 0.9583, 0.9725, 0.958, 0.4644, 0.9435, 0.4637, 0.9479, 0.4278, 0.9433, 0.4304, 0.9393, 0.4651, 0.9392, 0.4644, 0.9435, 0.4304, 0.9393, 0.4331, 0.9352, 0.1105, 0.7889, 0.1034, 0.7889, 0.1029, 0.757, 0.11, 0.7579, 0.1172, 0.7884, 0.1105, 0.7889, 0.11, 0.7579, 0.1166, 0.7566, 0.368, 0.6852, 0.3687, 0.6896, 0.3367, 0.6935, 0.3341, 0.6895, 0.3674, 0.6808, 0.368, 0.6852, 0.3341, 0.6895, 0.3314, 0.6854, 0.03694, 0.8027, 0.03031, 0.8033, 0.02896, 0.7676, 0.03557, 0.7661, 0.04406, 0.8026, 0.03694, 0.8027, 0.03557, 0.7661, 0.04271, 0.7668, 0.4304, 0.9393, 0.4278, 0.9433, 0.3967, 0.9302, 0.4016, 0.9271, 0.4331, 0.9352, 0.4304, 0.9393, 0.4016, 0.9271, 0.4065, 0.924, 0.11, 0.7579, 0.1029, 0.757, 0.1034, 0.7305, 0.1105, 0.7323, 0.1166, 0.7566, 0.11, 0.7579, 0.1105, 0.7323, 0.1172, 0.7301, 0.3341, 0.6895, 0.3367, 0.6935, 0.3102, 0.7048, 0.3053, 0.7017, 0.3314, 0.6854, 0.3341, 0.6895, 0.3053, 0.7017, 0.3003, 0.6986, 0.03557, 0.7661, 0.02896, 0.7676, 0.02895, 0.7366, 0.03556, 0.7342, 0.04271, 0.7668, 0.03557, 0.7661, 0.03556, 0.7342, 0.0427, 0.7359, 0.4016, 0.9271, 0.3967, 0.9302, 0.376, 0.9106, 0.3824, 0.9089, 0.4065, 0.924, 0.4016, 0.9271, 0.3824, 0.9089, 0.3888, 0.9072, 0.1105, 0.7323, 0.1034, 0.7305, 0.1049, 0.7128, 0.112, 0.7152, 0.603, 0.6808, 0.6099, 0.6821, 0.6099, 0.6983, 0.603, 0.6976, 0.3053, 0.7017, 0.3102, 0.7048, 0.2924, 0.7215, 0.286, 0.7199, 0.3003, 0.6986, 0.3053, 0.7017, 0.286, 0.7199, 0.2796, 0.7182, 0.5821, 0.6808, 0.5891, 0.6821, 0.5891, 0.7018, 0.5821, 0.7011, 0.0427, 0.7359, 0.03556, 0.7342, 0.03695, 0.7128, 0.04406, 0.7151, 0.3824, 0.9089, 0.376, 0.9106, 0.3687, 0.8878, 0.3756, 0.8874, 0.3888, 0.9072, 0.3824, 0.9089, 0.3756, 0.8874, 0.3825, 0.887, 0.6099, 0.6983, 0.6168, 0.6976, 0.6168, 0.7179, 0.6099, 0.718, 0.603, 0.6976, 0.6099, 0.6983, 0.6099, 0.718, 0.603, 0.7179, 0.286, 0.7199, 0.2924, 0.7215, 0.2862, 0.7418, 0.2793, 0.7413, 0.2796, 0.7182, 0.286, 0.7199, 0.2793, 0.7413, 0.2723, 0.7409, 0.5821, 0.7011, 0.5891, 0.7018, 0.5891, 0.7245, 0.5821, 0.7243, 0.5752, 0.7018, 0.5821, 0.7011, 0.5821, 0.7243, 0.5752, 0.7245, 0.3756, 0.8874, 0.3687, 0.8878, 0.3687, 0.7409, 0.3756, 0.7413, 0.3825, 0.887, 0.3756, 0.8874, 0.3756, 0.7413, 0.3825, 0.7418, 0.6099, 0.718, 0.6168, 0.7179, 0.6168, 0.8631, 0.6099, 0.8629, 0.603, 0.7179, 0.6099, 0.718, 0.6099, 0.8629, 0.603, 0.8631, 0.2793, 0.7413, 0.2862, 0.7418, 0.2862, 0.887, 0.2793, 0.8874, 0.2723, 0.7409, 0.2793, 0.7413, 0.2793, 0.8874, 0.2723, 0.8878, 0.5821, 0.7243, 0.5891, 0.7245, 0.5891, 0.8714, 0.5821, 0.8716, 0.5752, 0.7245, 0.5821, 0.7243, 0.5821, 0.8716, 0.5752, 0.8714, 0.3756, 0.7413, 0.3687, 0.7409, 0.376, 0.7182, 0.3824, 0.7199, 0.3825, 0.7418, 0.3756, 0.7413, 0.3824, 0.7199, 0.3888, 0.7215, 0.6099, 0.8629, 0.6168, 0.8631, 0.6168, 0.8833, 0.6099, 0.8826, 0.603, 0.8631, 0.6099, 0.8629, 0.6099, 0.8826, 0.603, 0.8833, 0.2793, 0.8874, 0.2862, 0.887, 0.2924, 0.9072, 0.286, 0.9089, 0.2723, 0.8878, 0.2793, 0.8874, 0.286, 0.9089, 0.2796, 0.9106, 0.5821, 0.8716, 0.5891, 0.8714, 0.5891, 0.8942, 0.5821, 0.8949, 0.5752, 0.8714, 0.5821, 0.8716, 0.5821, 0.8949, 0.5752, 0.8942, 0.3824, 0.7199, 0.376, 0.7182, 0.3967, 0.6986, 0.4016, 0.7017, 0.3888, 0.7215, 0.3824, 0.7199, 0.4016, 0.7017, 0.4065, 0.7048, 0.0977, 0.7865, 0.09064, 0.7889, 0.08911, 0.7712, 0.09622, 0.7694, 0.603, 0.8833, 0.6099, 0.8826, 0.6099, 0.8988, 0.603, 0.9001, 0.286, 0.9089, 0.2924, 0.9072, 0.3102, 0.924, 0.3053, 0.9271, 0.2796, 0.9106, 0.286, 0.9089, 0.3053, 0.9271, 0.3003, 0.9302, 0.5821, 0.8949, 0.5891, 0.8942, 0.5891, 0.9138, 0.5821, 0.9151, 0.05916, 0.8011, 0.05206, 0.8033, 0.05066, 0.7819, 0.0578, 0.7803, 0.4016, 0.7017, 0.3967, 0.6986, 0.4278, 0.6854, 0.4304, 0.6895, 0.4065, 0.7048, 0.4016, 0.7017, 0.4304, 0.6895, 0.4331, 0.6935, 0.09622, 0.7694, 0.08911, 0.7712, 0.08857, 0.7447, 0.09569, 0.7439, 0.1029, 0.7716, 0.09622, 0.7694, 0.09569, 0.7439, 0.1023, 0.7452, 0.3053, 0.9271, 0.3102, 0.924, 0.3367, 0.9352, 0.3341, 0.9393, 0.3003, 0.9302, 0.3053, 0.9271, 0.3341, 0.9393, 0.3314, 0.9433, 0.05066, 0.7819, 0.04406, 0.7796, 0.04407, 0.7486, 0.05067, 0.75, 0.0578, 0.7803, 0.05066, 0.7819, 0.05067, 0.75, 0.05781, 0.7493, 0.4304, 0.6895, 0.4278, 0.6854, 0.4637, 0.6808, 0.4644, 0.6852, 0.4331, 0.6935, 0.4304, 0.6895, 0.4644, 0.6852, 0.4651, 0.6896, 0.09569, 0.7439, 0.08857, 0.7447, 0.08911, 0.7129, 0.09623, 0.7128, 0.1023, 0.7452, 0.09569, 0.7439, 0.09623, 0.7128, 0.1029, 0.7133, 0.3341, 0.9393, 0.3367, 0.9352, 0.3687, 0.9392, 0.368, 0.9435, 0.3314, 0.9433, 0.3341, 0.9393, 0.368, 0.9435, 0.3674, 0.9479, 0.05067, 0.75, 0.04407, 0.7486, 0.04541, 0.7128, 0.05204, 0.7135, 0.05781, 0.7493, 0.05067, 0.75, 0.05204, 0.7135, 0.05916, 0.7136, 0.688, 0.6815, 0.6923, 0.6808, 0.6924, 1.0, 0.688, 1.0, 0.6836, 0.6822, 0.688, 0.6815, 0.688, 1.0, 0.6836, 1.0, 0.9933, 0.9531, 0.9862, 0.9534, 0.9862, 0.6356, 0.9933, 0.6356, 1.0, 0.9534, 0.9933, 0.9531, 0.9933, 0.6356, 1.0, 0.6356, 0.6615, 0.6815, 0.6659, 0.6822, 0.6659, 1.0, 0.6615, 1.0, 0.6572, 0.6808, 0.6615, 0.6815, 0.6615, 1.0, 0.6571, 1.0, 0.9791, 0.6389, 0.9725, 0.6386, 0.9725, 0.3194, 0.9791, 0.3194, 0.9862, 0.6386, 0.9791, 0.6389, 0.9791, 0.3194, 0.9862, 0.3194, 0.266, 0.7356, 0.266, 0.7427, 0.2625, 0.749, 0.2575, 0.7506, 0.254, 0.7467, 0.254, 0.7396, 0.2575, 0.7334, 0.2625, 0.7317, 0.2625, 0.7317, 0.2575, 0.7301, 0.254, 0.7238, 0.254, 0.7167, 0.2575, 0.7128, 0.2625, 0.7145, 0.266, 0.7207, 0.266, 0.7278, 0.2567, 0.6876, 0.2567, 0.02522, 0.2723, 0.0, 0.2723, 0.7128, 0.01562, 0.6876, 0.2567, 0.6876, 0.2723, 0.7128, 5.013e-08, 0.7128, 0.01562, 0.02522, 0.01562, 0.6876, 5.013e-08, 0.7128, 0.0, 2.399e-08, 0.2567, 0.02522, 0.01562, 0.02522, 0.0, 2.399e-08, 0.2723, 0.0, 0.9547, 0.7072, 0.9547, 1.195e-06, 0.9725, 0.0, 0.9725, 0.7072, 0.9231, 0.2572, 0.9231, 0.5284, 0.9054, 0.5284, 0.9054, 0.2572, 0.9054, 0.2572, 0.9054, 0.5284, 0.8877, 0.5284, 0.8877, 0.2572, 0.9547, 1.194e-06, 0.9547, 0.7072, 0.937, 0.7072, 0.937, 0.0, 0.898, 0.01026, 0.9267, 0.01026, 0.9267, 0.2469, 0.898, 0.2469, 0.8774, 0.6649, 0.8486, 0.6649, 0.8486, 0.009761, 0.8774, 0.009763, 0.2827, 0.01026, 0.5204, 0.01026, 0.5204, 0.6706, 0.2827, 0.6706, 0.7993, 0.009763, 0.828, 0.009761, 0.828, 0.6649, 0.7993, 0.6649, 0.9244, 0.9224, 0.8957, 0.9224, 0.8957, 0.6857, 0.9244, 0.6857, 0.7787, 0.01026, 0.7787, 4.953e-08, 0.7874, 0.00157, 0.789, 0.01026, 0.898, 0.2469, 0.898, 0.2572, 0.8892, 0.2556, 0.8877, 0.2469, 0.7993, 0.009763, 0.789, 0.01019, 0.7906, 0.001757, 0.7993, 1.981e-06, 0.9267, 0.2469, 0.937, 0.2469, 0.9354, 0.2556, 0.9267, 0.2572, 0.5204, 0.6706, 0.5307, 0.6706, 0.5291, 0.6793, 0.5204, 0.6808, 0.828, 0.009761, 0.828, 0.0, 0.8367, 0.001754, 0.8383, 0.01018, 0.7787, 0.6706, 0.789, 0.6706, 0.7874, 0.6793, 0.7787, 0.6808, 0.7993, 0.6649, 0.7993, 0.6755, 0.7906, 0.6741, 0.789, 0.6653, 0.9244, 0.9224, 0.9347, 0.9224, 0.9331, 0.9311, 0.9244, 0.9327, 0.5204, 0.01026, 0.5204, 0.0, 0.5291, 0.00157, 0.5307, 0.01026, 0.8957, 0.9224, 0.8957, 0.9327, 0.8869, 0.9311, 0.8853, 0.9224, 0.828, 0.6649, 0.8383, 0.6653, 0.8367, 0.6741, 0.828, 0.6755, 0.541, 0.01026, 0.5307, 0.01026, 0.5322, 0.00157, 0.541, 0.0, 0.8774, 0.009763, 0.8774, 1.882e-06, 0.8861, 0.001757, 0.8877, 0.01019, 0.898, 0.01026, 0.8877, 0.01026, 0.8892, 0.00157, 0.898, 6.433e-09, 0.2827, 0.6706, 0.2827, 0.6808, 0.2739, 0.6793, 0.2723, 0.6706, 0.9267, 0.01026, 0.9267, 0.0, 0.9354, 0.00157, 0.937, 0.01026, 0.8486, 0.009761, 0.8383, 0.01018, 0.8399, 0.001754, 0.8486, 0.0, 0.541, 0.6706, 0.541, 0.6808, 0.5322, 0.6793, 0.5307, 0.6706, 0.9244, 0.6857, 0.9244, 0.6755, 0.9331, 0.677, 0.9347, 0.6857, 0.8774, 0.6649, 0.8877, 0.6653, 0.8861, 0.6741, 0.8774, 0.6755, 0.2827, 0.01026, 0.2723, 0.01026, 0.2739, 0.00157, 0.2827, 3.715e-08, 0.8486, 0.6649, 0.8486, 0.6755, 0.8399, 0.6741, 0.8383, 0.6653, 0.8957, 0.6857, 0.8853, 0.6857, 0.8869, 0.677, 0.8957, 0.6755, 0.7787, 0.6706, 0.7787, 0.01026, 0.789, 0.01026, 0.789, 0.6706, 0.789, 0.6653, 0.789, 0.01019, 0.7993, 0.009763, 0.7993, 0.6649, 0.898, 0.2469, 0.9267, 0.2469, 0.9267, 0.2572, 0.898, 0.2572, 0.7993, 1.981e-06, 0.828, 0.0, 0.828, 0.009761, 0.7993, 0.009763, 0.5204, 0.6706, 0.5204, 0.01026, 0.5307, 0.01026, 0.5307, 0.6706, 0.8383, 0.01018, 0.8383, 0.6653, 0.828, 0.6649, 0.828, 0.009761, 0.8957, 0.9224, 0.9244, 0.9224, 0.9244, 0.9327, 0.8957, 0.9327, 0.828, 0.6755, 0.7993, 0.6755, 0.7993, 0.6649, 0.828, 0.6649, 0.541, 0.6706, 0.7787, 0.6706, 0.7787, 0.6808, 0.541, 0.6808, 0.9347, 0.6857, 0.9347, 0.9224, 0.9244, 0.9224, 0.9244, 0.6857, 0.5204, 0.01026, 0.2827, 0.01026, 0.2827, 3.715e-08, 0.5204, 0.0, 0.8853, 0.9224, 0.8853, 0.6857, 0.8957, 0.6857, 0.8957, 0.9224, 0.8486, 0.6649, 0.8774, 0.6649, 0.8774, 0.6755, 0.8486, 0.6755, 0.8957, 0.6755, 0.9244, 0.6755, 0.9244, 0.6857, 0.8957, 0.6857, 0.541, 0.01026, 0.541, 0.6706, 0.5307, 0.6706, 0.5307, 0.01026, 0.8877, 0.01019, 0.8877, 0.6653, 0.8774, 0.6649, 0.8774, 0.009763, 0.2827, 0.01026, 0.2827, 0.6706, 0.2723, 0.6706, 0.2723, 0.01026, 0.8383, 0.6653, 0.8383, 0.01018, 0.8486, 0.009761, 0.8486, 0.6649, 0.9267, 0.01026, 0.898, 0.01026, 0.898, 6.433e-09, 0.9267, 0.0, 0.8486, 0.0, 0.8774, 1.882e-06, 0.8774, 0.009763, 0.8486, 0.009761, 0.7787, 0.01026, 0.541, 0.01026, 0.541, 0.0, 0.7787, 4.953e-08, 0.8877, 0.2469, 0.8877, 0.01026, 0.898, 0.01026, 0.898, 0.2469, 0.2827, 0.6706, 0.5204, 0.6706, 0.5204, 0.6808, 0.2827, 0.6808, 0.937, 0.01026, 0.937, 0.2469, 0.9267, 0.2469, 0.9267, 0.01026, 0.7787, 0.6706, 0.541, 0.6706, 0.541, 0.01026, 0.7787, 0.01026])
me_circle_006.materials.append(mat_material)
me_circle_006.use_remesh_preserve_volume = False
me_circle_006.use_remesh_preserve_attributes = False
me_circle_006.use_mirror_vertex_groups = False
me_circle_006.update()

# ---- objects
ob_low = bpy.data.objects.new('Low', me_circle_006)

# ---- transforms, parenting, visibility, modifiers, constraints
ob_low.location = (0.0, 0.0, 0.0)
ob_low.lineart.crease_threshold = 0.0

# ---- collection membership
col_collection_1.objects.link(ob_low)

# ---- scene / render settings (as saved in the file)
scene.frame_start = 1; scene.frame_end = 250; scene.frame_set(0)
scene.render.engine = 'CYCLES'
scene.render.resolution_percentage = 50
scene.render.dither_intensity = 0.0
scene.cycles.use_denoising = False
scene.cycles.samples = 128
scene.cycles.sampling_pattern = 'TABULATED_SOBOL'
scene.cycles.use_adaptive_sampling = False
scene.cycles.use_light_tree = False
scene.cycles.blur_glossy = 0.0
scene.cycles.sample_clamp_indirect = 0.0
scene.cycles.bake_type = 'TRANSMISSION'
scene.view_settings.view_transform = 'Standard'
bpy.context.view_layer.update()

# ---- added for rendering (the .blend has no active camera and no usable light): camera, sun
cam_auto = bpy.data.cameras.new('AutoCamera')
cam_auto.lens = 50.0
cam_auto.sensor_width = 36.0
cam_auto.clip_end = 1000.0
ob_auto_camera = bpy.data.objects.new('AutoCamera', cam_auto)
scene.collection.objects.link(ob_auto_camera)
ob_auto_camera.location = (4.06958, -4.87568, 3.24035)
ob_auto_camera.rotation_euler = (1.09748, -7.21219e-08, 0.694738)
scene.camera = ob_auto_camera
light_auto_sun = bpy.data.lights.new('AutoSun', 'SUN')
light_auto_sun.energy = 3.0
light_auto_sun.angle = 0.0523599
ob_auto_sun = bpy.data.objects.new('AutoSun', light_auto_sun)
scene.collection.objects.link(ob_auto_sun)
ob_auto_sun.rotation_euler = (0.872665, 0.174533, 0.523599)
bpy.context.view_layer.update()
